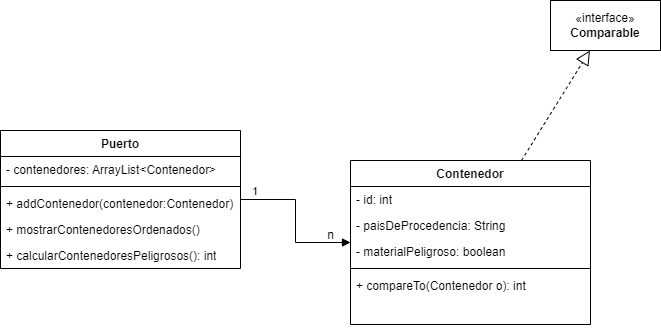

The diagram above was exported from draw.io. Its source (the exported page's mxGraphModel, read from the mxfile embedded in the PNG):
<mxGraphModel dx="1290" dy="586" grid="1" gridSize="10" guides="1" tooltips="1" connect="1" arrows="1" fold="1" page="1" pageScale="1" pageWidth="827" pageHeight="1169" math="0" shadow="0">
  <root>
    <mxCell id="0" />
    <mxCell id="1" parent="0" />
    <mxCell id="mFw4Mk0g0GOX9cTCCtO6-1" value="Puerto" style="swimlane;fontStyle=1;align=center;verticalAlign=top;childLayout=stackLayout;horizontal=1;startSize=26;horizontalStack=0;resizeParent=1;resizeParentMax=0;resizeLast=0;collapsible=1;marginBottom=0;whiteSpace=wrap;html=1;" vertex="1" parent="1">
      <mxGeometry x="50" y="210" width="240" height="138" as="geometry" />
    </mxCell>
    <mxCell id="mFw4Mk0g0GOX9cTCCtO6-2" value="- contenedores: ArrayList&amp;lt;Contenedor&amp;gt;" style="text;strokeColor=none;fillColor=none;align=left;verticalAlign=top;spacingLeft=4;spacingRight=4;overflow=hidden;rotatable=0;points=[[0,0.5],[1,0.5]];portConstraint=eastwest;whiteSpace=wrap;html=1;" vertex="1" parent="mFw4Mk0g0GOX9cTCCtO6-1">
      <mxGeometry y="26" width="240" height="26" as="geometry" />
    </mxCell>
    <mxCell id="mFw4Mk0g0GOX9cTCCtO6-3" value="" style="line;strokeWidth=1;fillColor=none;align=left;verticalAlign=middle;spacingTop=-1;spacingLeft=3;spacingRight=3;rotatable=0;labelPosition=right;points=[];portConstraint=eastwest;strokeColor=inherit;" vertex="1" parent="mFw4Mk0g0GOX9cTCCtO6-1">
      <mxGeometry y="52" width="240" height="8" as="geometry" />
    </mxCell>
    <mxCell id="mFw4Mk0g0GOX9cTCCtO6-4" value="+ addContenedor(contenedor:Contenedor)" style="text;strokeColor=none;fillColor=none;align=left;verticalAlign=top;spacingLeft=4;spacingRight=4;overflow=hidden;rotatable=0;points=[[0,0.5],[1,0.5]];portConstraint=eastwest;whiteSpace=wrap;html=1;" vertex="1" parent="mFw4Mk0g0GOX9cTCCtO6-1">
      <mxGeometry y="60" width="240" height="26" as="geometry" />
    </mxCell>
    <mxCell id="mFw4Mk0g0GOX9cTCCtO6-17" value="+ mostrarContenedoresOrdenados()" style="text;strokeColor=none;fillColor=none;align=left;verticalAlign=top;spacingLeft=4;spacingRight=4;overflow=hidden;rotatable=0;points=[[0,0.5],[1,0.5]];portConstraint=eastwest;whiteSpace=wrap;html=1;" vertex="1" parent="mFw4Mk0g0GOX9cTCCtO6-1">
      <mxGeometry y="86" width="240" height="26" as="geometry" />
    </mxCell>
    <mxCell id="mFw4Mk0g0GOX9cTCCtO6-18" value="+ calcularContenedoresPeligrosos(): int" style="text;strokeColor=none;fillColor=none;align=left;verticalAlign=top;spacingLeft=4;spacingRight=4;overflow=hidden;rotatable=0;points=[[0,0.5],[1,0.5]];portConstraint=eastwest;whiteSpace=wrap;html=1;" vertex="1" parent="mFw4Mk0g0GOX9cTCCtO6-1">
      <mxGeometry y="112" width="240" height="26" as="geometry" />
    </mxCell>
    <mxCell id="mFw4Mk0g0GOX9cTCCtO6-8" value="Contenedor" style="swimlane;fontStyle=1;align=center;verticalAlign=top;childLayout=stackLayout;horizontal=1;startSize=26;horizontalStack=0;resizeParent=1;resizeParentMax=0;resizeLast=0;collapsible=1;marginBottom=0;whiteSpace=wrap;html=1;" vertex="1" parent="1">
      <mxGeometry x="400" y="240" width="240" height="164" as="geometry" />
    </mxCell>
    <mxCell id="mFw4Mk0g0GOX9cTCCtO6-10" value="- id: int" style="text;strokeColor=none;fillColor=none;align=left;verticalAlign=top;spacingLeft=4;spacingRight=4;overflow=hidden;rotatable=0;points=[[0,0.5],[1,0.5]];portConstraint=eastwest;whiteSpace=wrap;html=1;" vertex="1" parent="mFw4Mk0g0GOX9cTCCtO6-8">
      <mxGeometry y="26" width="240" height="26" as="geometry" />
    </mxCell>
    <mxCell id="mFw4Mk0g0GOX9cTCCtO6-11" value="- paisDeProcedencia: String" style="text;strokeColor=none;fillColor=none;align=left;verticalAlign=top;spacingLeft=4;spacingRight=4;overflow=hidden;rotatable=0;points=[[0,0.5],[1,0.5]];portConstraint=eastwest;whiteSpace=wrap;html=1;" vertex="1" parent="mFw4Mk0g0GOX9cTCCtO6-8">
      <mxGeometry y="52" width="240" height="26" as="geometry" />
    </mxCell>
    <mxCell id="mFw4Mk0g0GOX9cTCCtO6-12" value="- materialPeligroso: boolean" style="text;strokeColor=none;fillColor=none;align=left;verticalAlign=top;spacingLeft=4;spacingRight=4;overflow=hidden;rotatable=0;points=[[0,0.5],[1,0.5]];portConstraint=eastwest;whiteSpace=wrap;html=1;" vertex="1" parent="mFw4Mk0g0GOX9cTCCtO6-8">
      <mxGeometry y="78" width="240" height="26" as="geometry" />
    </mxCell>
    <mxCell id="mFw4Mk0g0GOX9cTCCtO6-13" value="" style="line;strokeWidth=1;fillColor=none;align=left;verticalAlign=middle;spacingTop=-1;spacingLeft=3;spacingRight=3;rotatable=0;labelPosition=right;points=[];portConstraint=eastwest;strokeColor=inherit;" vertex="1" parent="mFw4Mk0g0GOX9cTCCtO6-8">
      <mxGeometry y="104" width="240" height="8" as="geometry" />
    </mxCell>
    <mxCell id="mFw4Mk0g0GOX9cTCCtO6-14" value="+ compareTo(Contenedor o): int" style="text;strokeColor=none;fillColor=none;align=left;verticalAlign=top;spacingLeft=4;spacingRight=4;overflow=hidden;rotatable=0;points=[[0,0.5],[1,0.5]];portConstraint=eastwest;whiteSpace=wrap;html=1;" vertex="1" parent="mFw4Mk0g0GOX9cTCCtO6-8">
      <mxGeometry y="112" width="240" height="26" as="geometry" />
    </mxCell>
    <mxCell id="mFw4Mk0g0GOX9cTCCtO6-22" value="&lt;br&gt;" style="text;strokeColor=none;fillColor=none;align=left;verticalAlign=top;spacingLeft=4;spacingRight=4;overflow=hidden;rotatable=0;points=[[0,0.5],[1,0.5]];portConstraint=eastwest;whiteSpace=wrap;html=1;" vertex="1" parent="mFw4Mk0g0GOX9cTCCtO6-8">
      <mxGeometry y="138" width="240" height="26" as="geometry" />
    </mxCell>
    <mxCell id="mFw4Mk0g0GOX9cTCCtO6-20" value="«interface»&lt;br&gt;&lt;b&gt;Comparable&lt;/b&gt;" style="html=1;whiteSpace=wrap;" vertex="1" parent="1">
      <mxGeometry x="600" y="80" width="110" height="50" as="geometry" />
    </mxCell>
    <mxCell id="mFw4Mk0g0GOX9cTCCtO6-21" value="" style="endArrow=block;dashed=1;endFill=0;endSize=12;html=1;rounded=0;" edge="1" parent="1" source="mFw4Mk0g0GOX9cTCCtO6-8" target="mFw4Mk0g0GOX9cTCCtO6-20">
      <mxGeometry width="160" relative="1" as="geometry">
        <mxPoint x="330" y="220" as="sourcePoint" />
        <mxPoint x="490" y="220" as="targetPoint" />
      </mxGeometry>
    </mxCell>
    <mxCell id="mFw4Mk0g0GOX9cTCCtO6-23" value="&lt;br&gt;" style="endArrow=block;endFill=1;html=1;edgeStyle=orthogonalEdgeStyle;align=left;verticalAlign=top;rounded=0;" edge="1" parent="1" source="mFw4Mk0g0GOX9cTCCtO6-1" target="mFw4Mk0g0GOX9cTCCtO6-8">
      <mxGeometry x="-1" relative="1" as="geometry">
        <mxPoint x="330" y="300" as="sourcePoint" />
        <mxPoint x="490" y="300" as="targetPoint" />
        <mxPoint as="offset" />
      </mxGeometry>
    </mxCell>
    <mxCell id="mFw4Mk0g0GOX9cTCCtO6-24" value="1" style="edgeLabel;resizable=0;html=1;align=left;verticalAlign=bottom;" connectable="0" vertex="1" parent="mFw4Mk0g0GOX9cTCCtO6-23">
      <mxGeometry x="-1" relative="1" as="geometry">
        <mxPoint x="10" as="offset" />
      </mxGeometry>
    </mxCell>
    <mxCell id="mFw4Mk0g0GOX9cTCCtO6-25" value="n" style="text;html=1;align=center;verticalAlign=middle;resizable=0;points=[];autosize=1;strokeColor=none;fillColor=none;" vertex="1" parent="1">
      <mxGeometry x="365" y="300" width="30" height="30" as="geometry" />
    </mxCell>
  </root>
</mxGraphModel>